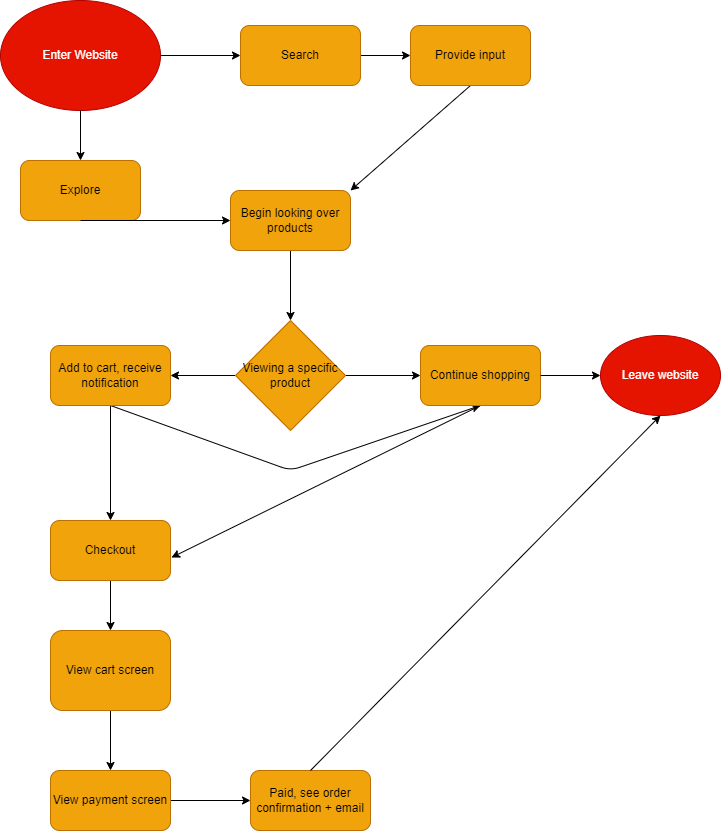

The diagram above was exported from draw.io. Its source (the exported page's mxGraphModel, read from the mxfile embedded in the PNG):
<mxGraphModel dx="623" dy="534" grid="1" gridSize="10" guides="1" tooltips="1" connect="1" arrows="1" fold="1" page="1" pageScale="1" pageWidth="850" pageHeight="1100" math="0" shadow="0">
  <root>
    <mxCell id="0" />
    <mxCell id="1" parent="0" />
    <mxCell id="2" value="Enter Website" style="ellipse;whiteSpace=wrap;html=1;fillColor=#e51400;fontColor=#ffffff;strokeColor=#B20000;" vertex="1" parent="1">
      <mxGeometry x="20" y="60" width="160" height="110" as="geometry" />
    </mxCell>
    <mxCell id="3" value="" style="endArrow=classic;html=1;exitX=0.5;exitY=1;exitDx=0;exitDy=0;" edge="1" parent="1" source="2">
      <mxGeometry width="50" height="50" relative="1" as="geometry">
        <mxPoint x="300" y="300" as="sourcePoint" />
        <mxPoint x="100" y="220" as="targetPoint" />
      </mxGeometry>
    </mxCell>
    <mxCell id="4" value="Explore" style="rounded=1;whiteSpace=wrap;html=1;fillColor=#f0a30a;fontColor=#000000;strokeColor=#BD7000;" vertex="1" parent="1">
      <mxGeometry x="40" y="220" width="120" height="60" as="geometry" />
    </mxCell>
    <mxCell id="5" value="" style="endArrow=classic;html=1;exitX=1;exitY=0.5;exitDx=0;exitDy=0;" edge="1" parent="1" source="2" target="6">
      <mxGeometry width="50" height="50" relative="1" as="geometry">
        <mxPoint x="220" y="300" as="sourcePoint" />
        <mxPoint x="240" y="115" as="targetPoint" />
      </mxGeometry>
    </mxCell>
    <mxCell id="13" style="edgeStyle=none;html=1;exitX=1;exitY=0.5;exitDx=0;exitDy=0;" edge="1" parent="1" source="6">
      <mxGeometry relative="1" as="geometry">
        <mxPoint x="430" y="115" as="targetPoint" />
      </mxGeometry>
    </mxCell>
    <mxCell id="6" value="Search" style="rounded=1;whiteSpace=wrap;html=1;fillColor=#f0a30a;fontColor=#000000;strokeColor=#BD7000;" vertex="1" parent="1">
      <mxGeometry x="260" y="85" width="120" height="60" as="geometry" />
    </mxCell>
    <mxCell id="15" style="edgeStyle=none;html=1;exitX=0.5;exitY=1;exitDx=0;exitDy=0;entryX=1;entryY=0;entryDx=0;entryDy=0;" edge="1" parent="1" source="7" target="16">
      <mxGeometry relative="1" as="geometry">
        <mxPoint x="360" y="270" as="targetPoint" />
      </mxGeometry>
    </mxCell>
    <mxCell id="7" value="Provide input" style="rounded=1;whiteSpace=wrap;html=1;fillColor=#f0a30a;fontColor=#000000;strokeColor=#BD7000;" vertex="1" parent="1">
      <mxGeometry x="430" y="85" width="120" height="60" as="geometry" />
    </mxCell>
    <mxCell id="14" value="" style="endArrow=classic;html=1;exitX=0.5;exitY=1;exitDx=0;exitDy=0;entryX=0;entryY=0.5;entryDx=0;entryDy=0;" edge="1" parent="1" source="4" target="16">
      <mxGeometry width="50" height="50" relative="1" as="geometry">
        <mxPoint x="260" y="300" as="sourcePoint" />
        <mxPoint x="290" y="280" as="targetPoint" />
      </mxGeometry>
    </mxCell>
    <mxCell id="18" style="edgeStyle=none;html=1;" edge="1" parent="1" source="16">
      <mxGeometry relative="1" as="geometry">
        <mxPoint x="310" y="380" as="targetPoint" />
      </mxGeometry>
    </mxCell>
    <mxCell id="16" value="Begin looking over products" style="rounded=1;whiteSpace=wrap;html=1;fillColor=#f0a30a;fontColor=#000000;strokeColor=#BD7000;" vertex="1" parent="1">
      <mxGeometry x="250" y="250" width="120" height="60" as="geometry" />
    </mxCell>
    <mxCell id="22" style="edgeStyle=none;html=1;exitX=0;exitY=0.5;exitDx=0;exitDy=0;" edge="1" parent="1" source="21" target="23">
      <mxGeometry relative="1" as="geometry">
        <mxPoint x="210" y="435" as="targetPoint" />
      </mxGeometry>
    </mxCell>
    <mxCell id="24" style="edgeStyle=none;html=1;exitX=1;exitY=0.5;exitDx=0;exitDy=0;" edge="1" parent="1" source="21" target="25">
      <mxGeometry relative="1" as="geometry">
        <mxPoint x="440" y="435" as="targetPoint" />
      </mxGeometry>
    </mxCell>
    <mxCell id="21" value="Viewing a specific product" style="rhombus;whiteSpace=wrap;html=1;fillColor=#f0a30a;fontColor=#000000;strokeColor=#BD7000;" vertex="1" parent="1">
      <mxGeometry x="255" y="380" width="110" height="110" as="geometry" />
    </mxCell>
    <mxCell id="27" style="edgeStyle=none;html=1;exitX=0.5;exitY=1;exitDx=0;exitDy=0;entryX=0.5;entryY=1;entryDx=0;entryDy=0;" edge="1" parent="1" source="23" target="25">
      <mxGeometry relative="1" as="geometry">
        <Array as="points">
          <mxPoint x="310" y="530" />
        </Array>
      </mxGeometry>
    </mxCell>
    <mxCell id="28" style="edgeStyle=none;html=1;exitX=0.5;exitY=1;exitDx=0;exitDy=0;" edge="1" parent="1" source="23" target="29">
      <mxGeometry relative="1" as="geometry">
        <mxPoint x="130" y="540" as="targetPoint" />
      </mxGeometry>
    </mxCell>
    <mxCell id="23" value="Add to cart, receive notification" style="rounded=1;whiteSpace=wrap;html=1;fillColor=#f0a30a;fontColor=#000000;strokeColor=#BD7000;" vertex="1" parent="1">
      <mxGeometry x="70" y="405" width="120" height="60" as="geometry" />
    </mxCell>
    <mxCell id="30" style="edgeStyle=none;html=1;exitX=0.5;exitY=1;exitDx=0;exitDy=0;entryX=1.008;entryY=0.617;entryDx=0;entryDy=0;entryPerimeter=0;" edge="1" parent="1" source="25" target="29">
      <mxGeometry relative="1" as="geometry" />
    </mxCell>
    <mxCell id="25" value="Continue shopping" style="rounded=1;whiteSpace=wrap;html=1;fillColor=#f0a30a;fontColor=#000000;strokeColor=#BD7000;" vertex="1" parent="1">
      <mxGeometry x="440" y="405" width="120" height="60" as="geometry" />
    </mxCell>
    <mxCell id="31" style="edgeStyle=none;html=1;exitX=0.5;exitY=1;exitDx=0;exitDy=0;" edge="1" parent="1" source="29" target="32">
      <mxGeometry relative="1" as="geometry">
        <mxPoint x="130" y="690" as="targetPoint" />
      </mxGeometry>
    </mxCell>
    <mxCell id="29" value="Checkout" style="rounded=1;whiteSpace=wrap;html=1;fillColor=#f0a30a;fontColor=#000000;strokeColor=#BD7000;" vertex="1" parent="1">
      <mxGeometry x="70" y="580" width="120" height="60" as="geometry" />
    </mxCell>
    <mxCell id="33" style="edgeStyle=none;html=1;" edge="1" parent="1" source="32" target="34">
      <mxGeometry relative="1" as="geometry">
        <mxPoint x="130" y="840" as="targetPoint" />
      </mxGeometry>
    </mxCell>
    <mxCell id="32" value="View cart screen" style="rounded=1;whiteSpace=wrap;html=1;fillColor=#f0a30a;fontColor=#000000;strokeColor=#BD7000;" vertex="1" parent="1">
      <mxGeometry x="70" y="690" width="120" height="80" as="geometry" />
    </mxCell>
    <mxCell id="35" style="edgeStyle=none;html=1;" edge="1" parent="1" source="34">
      <mxGeometry relative="1" as="geometry">
        <mxPoint x="270" y="860" as="targetPoint" />
      </mxGeometry>
    </mxCell>
    <mxCell id="34" value="View payment screen" style="rounded=1;whiteSpace=wrap;html=1;fillColor=#f0a30a;fontColor=#000000;strokeColor=#BD7000;" vertex="1" parent="1">
      <mxGeometry x="70" y="830" width="120" height="60" as="geometry" />
    </mxCell>
    <mxCell id="37" value="" style="endArrow=classic;html=1;exitX=1;exitY=0.5;exitDx=0;exitDy=0;" edge="1" parent="1" source="25" target="38">
      <mxGeometry width="50" height="50" relative="1" as="geometry">
        <mxPoint x="540" y="470" as="sourcePoint" />
        <mxPoint x="630" y="435" as="targetPoint" />
      </mxGeometry>
    </mxCell>
    <mxCell id="38" value="Leave website" style="ellipse;whiteSpace=wrap;html=1;fillColor=#e51400;fontColor=#ffffff;strokeColor=#B20000;" vertex="1" parent="1">
      <mxGeometry x="620" y="395" width="120" height="80" as="geometry" />
    </mxCell>
    <mxCell id="39" value="Paid, see order confirmation + email" style="rounded=1;whiteSpace=wrap;html=1;fillColor=#f0a30a;fontColor=#000000;strokeColor=#BD7000;" vertex="1" parent="1">
      <mxGeometry x="270" y="830" width="120" height="60" as="geometry" />
    </mxCell>
    <mxCell id="40" value="" style="endArrow=classic;html=1;exitX=0.5;exitY=0;exitDx=0;exitDy=0;entryX=0.5;entryY=1;entryDx=0;entryDy=0;" edge="1" parent="1" source="39" target="38">
      <mxGeometry width="50" height="50" relative="1" as="geometry">
        <mxPoint x="370" y="690" as="sourcePoint" />
        <mxPoint x="420" y="620" as="targetPoint" />
      </mxGeometry>
    </mxCell>
  </root>
</mxGraphModel>